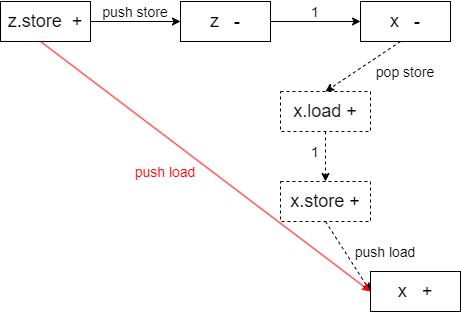

The diagram above was exported from draw.io. Its source (the exported page's mxGraphModel, read from the mxfile embedded in the PNG):
<mxGraphModel dx="1524" dy="389" grid="1" gridSize="10" guides="1" tooltips="1" connect="1" arrows="1" fold="1" page="1" pageScale="1" pageWidth="850" pageHeight="1100" math="0" shadow="0">
  <root>
    <mxCell id="0" />
    <mxCell id="1" parent="0" />
    <mxCell id="3" value="x&amp;nbsp; &amp;nbsp;-" style="rounded=0;whiteSpace=wrap;html=1;fontSize=18;" vertex="1" parent="1">
      <mxGeometry x="300" y="10" width="90" height="40" as="geometry" />
    </mxCell>
    <mxCell id="4" value="x&amp;nbsp; &amp;nbsp;+" style="rounded=0;whiteSpace=wrap;html=1;fontSize=18;" vertex="1" parent="1">
      <mxGeometry x="310" y="280" width="90" height="40" as="geometry" />
    </mxCell>
    <mxCell id="5" value="x.store +" style="rounded=0;whiteSpace=wrap;html=1;fontSize=18;dashed=1;" vertex="1" parent="1">
      <mxGeometry x="220" y="190" width="90" height="40" as="geometry" />
    </mxCell>
    <mxCell id="6" value="x.load +" style="rounded=0;whiteSpace=wrap;html=1;fontSize=18;dashed=1;" vertex="1" parent="1">
      <mxGeometry x="220" y="100" width="90" height="40" as="geometry" />
    </mxCell>
    <mxCell id="10" style="edgeStyle=none;html=1;entryX=0;entryY=0.5;entryDx=0;entryDy=0;fontSize=18;" edge="1" parent="1" source="7" target="3">
      <mxGeometry relative="1" as="geometry" />
    </mxCell>
    <mxCell id="7" value="z&amp;nbsp; &amp;nbsp;-" style="rounded=0;whiteSpace=wrap;html=1;fontSize=18;" vertex="1" parent="1">
      <mxGeometry x="120" y="10" width="90" height="40" as="geometry" />
    </mxCell>
    <mxCell id="9" style="edgeStyle=none;html=1;entryX=0;entryY=0.5;entryDx=0;entryDy=0;fontSize=18;" edge="1" parent="1" source="8" target="7">
      <mxGeometry relative="1" as="geometry" />
    </mxCell>
    <mxCell id="8" value="z.store&amp;nbsp; +" style="rounded=0;whiteSpace=wrap;html=1;fontSize=18;" vertex="1" parent="1">
      <mxGeometry x="-60" y="10" width="90" height="40" as="geometry" />
    </mxCell>
    <mxCell id="11" value="&lt;font style=&quot;font-size: 14px;&quot;&gt;push store&lt;/font&gt;" style="text;html=1;strokeColor=none;fillColor=none;align=center;verticalAlign=middle;whiteSpace=wrap;rounded=0;fontSize=18;" vertex="1" parent="1">
      <mxGeometry x="30" y="10" width="90" height="20" as="geometry" />
    </mxCell>
    <mxCell id="12" value="&lt;font style=&quot;font-size: 14px;&quot;&gt;1&lt;/font&gt;" style="text;html=1;strokeColor=none;fillColor=none;align=center;verticalAlign=middle;whiteSpace=wrap;rounded=0;fontSize=18;" vertex="1" parent="1">
      <mxGeometry x="210" y="10" width="90" height="20" as="geometry" />
    </mxCell>
    <mxCell id="13" value="&lt;font style=&quot;font-size: 14px;&quot;&gt;pop store&lt;/font&gt;" style="text;html=1;strokeColor=none;fillColor=none;align=center;verticalAlign=middle;whiteSpace=wrap;rounded=0;fontSize=18;" vertex="1" parent="1">
      <mxGeometry x="300" y="70" width="90" height="20" as="geometry" />
    </mxCell>
    <mxCell id="14" value="&lt;font style=&quot;font-size: 14px;&quot;&gt;push load&lt;/font&gt;" style="text;html=1;strokeColor=none;fillColor=none;align=center;verticalAlign=middle;whiteSpace=wrap;rounded=0;fontSize=18;" vertex="1" parent="1">
      <mxGeometry x="280" y="250" width="90" height="20" as="geometry" />
    </mxCell>
    <mxCell id="15" value="&lt;font style=&quot;font-size: 14px;&quot;&gt;1&lt;/font&gt;" style="text;html=1;strokeColor=none;fillColor=none;align=center;verticalAlign=middle;whiteSpace=wrap;rounded=0;fontSize=18;" vertex="1" parent="1">
      <mxGeometry x="210" y="150" width="90" height="20" as="geometry" />
    </mxCell>
    <mxCell id="17" value="" style="endArrow=classic;html=1;fontSize=14;entryX=0.5;entryY=0;entryDx=0;entryDy=0;dashed=1;" edge="1" parent="1" target="6">
      <mxGeometry width="50" height="50" relative="1" as="geometry">
        <mxPoint x="340" y="50" as="sourcePoint" />
        <mxPoint x="390" as="targetPoint" />
      </mxGeometry>
    </mxCell>
    <mxCell id="18" value="" style="endArrow=classic;html=1;fontSize=14;entryX=0;entryY=0.5;entryDx=0;entryDy=0;exitX=0.5;exitY=1;exitDx=0;exitDy=0;dashed=1;" edge="1" parent="1" source="5" target="4">
      <mxGeometry width="50" height="50" relative="1" as="geometry">
        <mxPoint x="350" y="60" as="sourcePoint" />
        <mxPoint x="275" y="110" as="targetPoint" />
      </mxGeometry>
    </mxCell>
    <mxCell id="20" value="" style="endArrow=classic;html=1;fontSize=14;entryX=0.5;entryY=0;entryDx=0;entryDy=0;exitX=0.5;exitY=1;exitDx=0;exitDy=0;dashed=1;" edge="1" parent="1" source="6" target="5">
      <mxGeometry width="50" height="50" relative="1" as="geometry">
        <mxPoint x="260" y="140" as="sourcePoint" />
        <mxPoint x="310" y="90" as="targetPoint" />
      </mxGeometry>
    </mxCell>
    <mxCell id="21" value="" style="endArrow=classic;html=1;fontSize=14;strokeColor=#FF0000;" edge="1" parent="1">
      <mxGeometry width="50" height="50" relative="1" as="geometry">
        <mxPoint x="-20" y="50" as="sourcePoint" />
        <mxPoint x="310" y="300" as="targetPoint" />
      </mxGeometry>
    </mxCell>
    <mxCell id="22" value="&lt;font color=&quot;#ff0000&quot; style=&quot;font-size: 14px;&quot;&gt;push load&lt;/font&gt;" style="text;html=1;strokeColor=none;fillColor=none;align=center;verticalAlign=middle;whiteSpace=wrap;rounded=0;fontSize=18;" vertex="1" parent="1">
      <mxGeometry x="60" y="170" width="90" height="20" as="geometry" />
    </mxCell>
  </root>
</mxGraphModel>